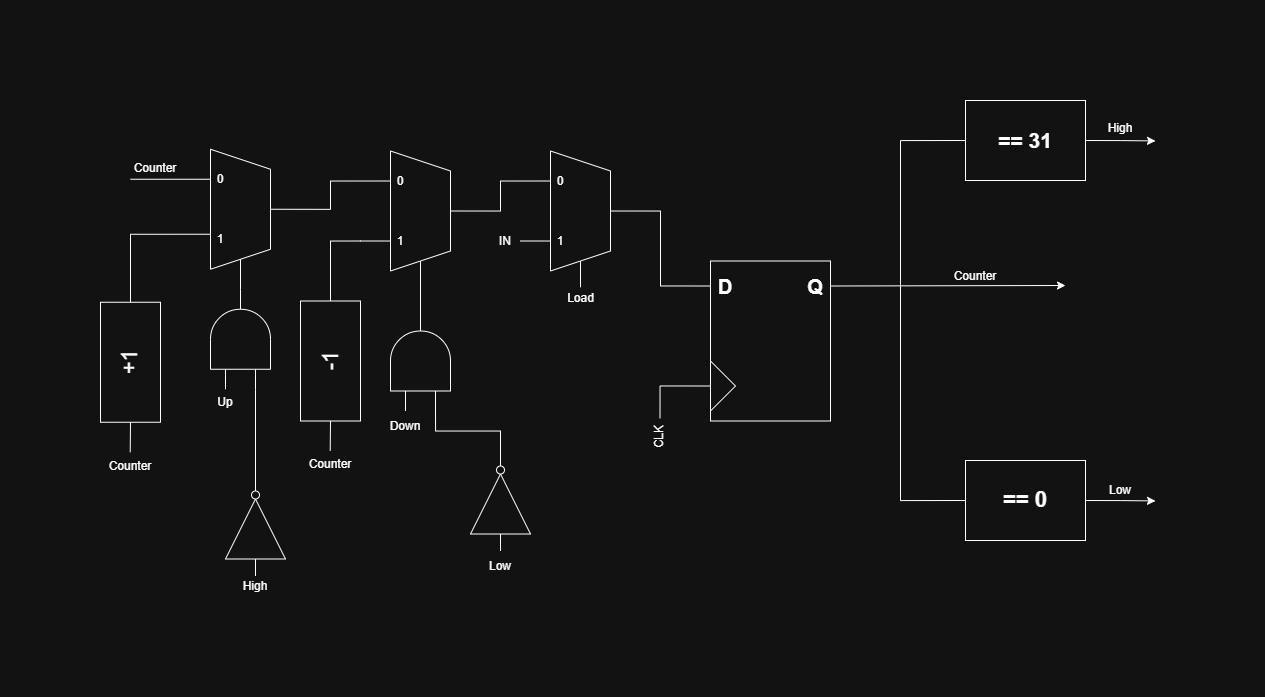

The diagram above was exported from draw.io. Its source (the exported page's mxGraphModel, read from the mxfile embedded in the PNG):
<mxGraphModel dx="2698" dy="1111" grid="1" gridSize="10" guides="1" tooltips="1" connect="1" arrows="1" fold="1" page="1" pageScale="1" pageWidth="850" pageHeight="1100" math="0" shadow="0">
  <root>
    <mxCell id="0" />
    <mxCell id="1" parent="0" />
    <mxCell id="oz4cff1iyjhcRqDF7mwR-1" parent="1" style="rounded=0;whiteSpace=wrap;html=1;" value="" vertex="1">
      <mxGeometry height="160" width="120" x="90" y="462.5" as="geometry" />
    </mxCell>
    <mxCell id="oz4cff1iyjhcRqDF7mwR-2" parent="1" style="triangle;whiteSpace=wrap;html=1;" value="" vertex="1">
      <mxGeometry height="50" width="25" x="90" y="562.5" as="geometry" />
    </mxCell>
    <mxCell id="oz4cff1iyjhcRqDF7mwR-3" parent="1" style="text;html=1;whiteSpace=wrap;strokeColor=none;fillColor=none;align=center;verticalAlign=middle;rounded=0;" value="&lt;b&gt;&lt;font style=&quot;font-size: 20px;&quot;&gt;D&lt;/font&gt;&lt;/b&gt;" vertex="1">
      <mxGeometry height="30" width="30" x="90" y="472.5" as="geometry" />
    </mxCell>
    <mxCell id="oz4cff1iyjhcRqDF7mwR-4" parent="1" style="text;html=1;whiteSpace=wrap;strokeColor=none;fillColor=none;align=center;verticalAlign=middle;rounded=0;" value="&lt;b&gt;&lt;font style=&quot;font-size: 20px;&quot;&gt;Q&lt;/font&gt;&lt;/b&gt;" vertex="1">
      <mxGeometry height="30" width="30" x="180" y="472.5" as="geometry" />
    </mxCell>
    <mxCell id="oz4cff1iyjhcRqDF7mwR-55" edge="1" parent="1" source="oz4cff1iyjhcRqDF7mwR-5" style="edgeStyle=orthogonalEdgeStyle;rounded=0;orthogonalLoop=1;jettySize=auto;html=1;exitX=1;exitY=0.5;exitDx=0;exitDy=0;">
      <mxGeometry relative="1" as="geometry">
        <mxPoint x="535" y="342.42857142857156" as="targetPoint" />
      </mxGeometry>
    </mxCell>
    <mxCell id="oz4cff1iyjhcRqDF7mwR-107" edge="1" parent="1" source="oz4cff1iyjhcRqDF7mwR-5" style="edgeStyle=orthogonalEdgeStyle;rounded=0;orthogonalLoop=1;jettySize=auto;html=1;exitX=0;exitY=0.5;exitDx=0;exitDy=0;endArrow=none;endFill=0;">
      <mxGeometry relative="1" as="geometry">
        <mxPoint x="280" y="487" as="targetPoint" />
      </mxGeometry>
    </mxCell>
    <mxCell id="oz4cff1iyjhcRqDF7mwR-5" parent="1" style="rounded=0;whiteSpace=wrap;html=1;" value="" vertex="1">
      <mxGeometry height="80" width="120" x="345" y="302" as="geometry" />
    </mxCell>
    <mxCell id="oz4cff1iyjhcRqDF7mwR-6" parent="1" style="text;html=1;whiteSpace=wrap;strokeColor=none;fillColor=none;align=center;verticalAlign=middle;rounded=0;" value="&lt;font style=&quot;font-size: 21px;&quot;&gt;&lt;b&gt;== 31&lt;/b&gt;&lt;/font&gt;" vertex="1">
      <mxGeometry height="35" width="60" x="375" y="324.5" as="geometry" />
    </mxCell>
    <mxCell id="oz4cff1iyjhcRqDF7mwR-54" edge="1" parent="1" source="oz4cff1iyjhcRqDF7mwR-8" style="edgeStyle=orthogonalEdgeStyle;rounded=0;orthogonalLoop=1;jettySize=auto;html=1;exitX=1;exitY=0.5;exitDx=0;exitDy=0;">
      <mxGeometry relative="1" as="geometry">
        <mxPoint x="535" y="702.4285714285716" as="targetPoint" />
      </mxGeometry>
    </mxCell>
    <mxCell id="oz4cff1iyjhcRqDF7mwR-108" edge="1" parent="1" source="oz4cff1iyjhcRqDF7mwR-8" style="edgeStyle=orthogonalEdgeStyle;rounded=0;orthogonalLoop=1;jettySize=auto;html=1;exitX=0;exitY=0.5;exitDx=0;exitDy=0;endArrow=none;endFill=0;">
      <mxGeometry relative="1" as="geometry">
        <mxPoint x="280" y="487" as="targetPoint" />
      </mxGeometry>
    </mxCell>
    <mxCell id="oz4cff1iyjhcRqDF7mwR-8" parent="1" style="rounded=0;whiteSpace=wrap;html=1;" value="" vertex="1">
      <mxGeometry height="80" width="120" x="345" y="662" as="geometry" />
    </mxCell>
    <mxCell id="oz4cff1iyjhcRqDF7mwR-9" parent="1" style="text;html=1;whiteSpace=wrap;strokeColor=none;fillColor=none;align=center;verticalAlign=middle;rounded=0;" value="&lt;b&gt;&lt;font style=&quot;font-size: 22px;&quot;&gt;== 0&lt;/font&gt;&lt;/b&gt;" vertex="1">
      <mxGeometry height="30" width="60" x="375" y="687" as="geometry" />
    </mxCell>
    <mxCell id="oz4cff1iyjhcRqDF7mwR-18" edge="1" parent="1" source="oz4cff1iyjhcRqDF7mwR-19" style="edgeStyle=orthogonalEdgeStyle;rounded=0;orthogonalLoop=1;jettySize=auto;html=1;endArrow=none;endFill=0;startArrow=none;startFill=0;entryX=0;entryY=0.5;entryDx=0;entryDy=0;" target="oz4cff1iyjhcRqDF7mwR-3">
      <mxGeometry relative="1" as="geometry">
        <mxPoint x="-64" y="492" as="targetPoint" />
      </mxGeometry>
    </mxCell>
    <mxCell id="oz4cff1iyjhcRqDF7mwR-19" parent="1" style="shape=trapezoid;perimeter=trapezoidPerimeter;whiteSpace=wrap;html=1;fixedSize=1;rotation=90;" value="" vertex="1">
      <mxGeometry height="60" width="120" x="-100" y="382.5" as="geometry" />
    </mxCell>
    <mxCell id="oz4cff1iyjhcRqDF7mwR-99" edge="1" parent="1" source="oz4cff1iyjhcRqDF7mwR-22" style="edgeStyle=orthogonalEdgeStyle;rounded=0;orthogonalLoop=1;jettySize=auto;html=1;exitX=0;exitY=0.5;exitDx=0;exitDy=0;entryX=0.5;entryY=0;entryDx=0;entryDy=0;endArrow=none;endFill=0;" target="oz4cff1iyjhcRqDF7mwR-35">
      <mxGeometry relative="1" as="geometry" />
    </mxCell>
    <mxCell id="oz4cff1iyjhcRqDF7mwR-22" parent="1" style="text;html=1;whiteSpace=wrap;strokeColor=none;fillColor=none;align=center;verticalAlign=middle;rounded=0;" value="0" vertex="1">
      <mxGeometry height="20" width="20" x="-70" y="372.5" as="geometry" />
    </mxCell>
    <mxCell id="oz4cff1iyjhcRqDF7mwR-96" edge="1" parent="1" source="oz4cff1iyjhcRqDF7mwR-23" style="edgeStyle=orthogonalEdgeStyle;rounded=0;orthogonalLoop=1;jettySize=auto;html=1;exitX=0;exitY=0.5;exitDx=0;exitDy=0;entryX=1;entryY=0.5;entryDx=0;entryDy=0;endArrow=none;endFill=0;" target="oz4cff1iyjhcRqDF7mwR-31">
      <mxGeometry relative="1" as="geometry" />
    </mxCell>
    <mxCell id="oz4cff1iyjhcRqDF7mwR-23" parent="1" style="text;html=1;whiteSpace=wrap;strokeColor=none;fillColor=none;align=center;verticalAlign=middle;rounded=0;" value="1" vertex="1">
      <mxGeometry height="20" width="20" x="-70" y="432.5" as="geometry" />
    </mxCell>
    <mxCell id="oz4cff1iyjhcRqDF7mwR-106" edge="1" parent="1" source="oz4cff1iyjhcRqDF7mwR-24" style="edgeStyle=orthogonalEdgeStyle;rounded=0;orthogonalLoop=1;jettySize=auto;html=1;exitX=0.5;exitY=0;exitDx=0;exitDy=0;entryX=1;entryY=0.5;entryDx=0;entryDy=0;endArrow=none;endFill=0;" target="oz4cff1iyjhcRqDF7mwR-19">
      <mxGeometry relative="1" as="geometry" />
    </mxCell>
    <mxCell id="oz4cff1iyjhcRqDF7mwR-24" parent="1" style="text;html=1;whiteSpace=wrap;strokeColor=none;fillColor=none;align=center;verticalAlign=middle;rounded=0;" value="Load" vertex="1">
      <mxGeometry height="22" width="35" x="-57.5" y="488.75" as="geometry" />
    </mxCell>
    <mxCell id="oz4cff1iyjhcRqDF7mwR-105" edge="1" parent="1" source="oz4cff1iyjhcRqDF7mwR-26" style="edgeStyle=orthogonalEdgeStyle;rounded=0;orthogonalLoop=1;jettySize=auto;html=1;exitX=0.5;exitY=0;exitDx=0;exitDy=0;entryX=0;entryY=0.5;entryDx=0;entryDy=0;endArrow=none;endFill=0;" target="oz4cff1iyjhcRqDF7mwR-2">
      <mxGeometry relative="1" as="geometry" />
    </mxCell>
    <mxCell id="oz4cff1iyjhcRqDF7mwR-26" parent="1" style="text;html=1;whiteSpace=wrap;strokeColor=none;fillColor=none;align=center;verticalAlign=middle;rounded=0;direction=south;rotation=-90;" value="CLK" vertex="1">
      <mxGeometry height="30" width="37.25" x="20.879999999999995" y="623.38" as="geometry" />
    </mxCell>
    <mxCell id="oz4cff1iyjhcRqDF7mwR-31" parent="1" style="text;html=1;whiteSpace=wrap;strokeColor=none;fillColor=none;align=center;verticalAlign=middle;rounded=0;" value="IN" vertex="1">
      <mxGeometry height="20" width="30" x="-130" y="432.5" as="geometry" />
    </mxCell>
    <mxCell id="oz4cff1iyjhcRqDF7mwR-35" parent="1" style="shape=trapezoid;perimeter=trapezoidPerimeter;whiteSpace=wrap;html=1;fixedSize=1;rotation=90;" value="" vertex="1">
      <mxGeometry height="60" width="120" x="-260" y="382.5" as="geometry" />
    </mxCell>
    <mxCell id="oz4cff1iyjhcRqDF7mwR-37" edge="1" parent="1" style="endArrow=none;html=1;rounded=0;" value="">
      <mxGeometry height="50" relative="1" width="50" as="geometry">
        <mxPoint x="-260" y="442.5" as="sourcePoint" />
        <mxPoint x="-230" y="442.5" as="targetPoint" />
      </mxGeometry>
    </mxCell>
    <mxCell id="oz4cff1iyjhcRqDF7mwR-38" parent="1" style="text;html=1;whiteSpace=wrap;strokeColor=none;fillColor=none;align=center;verticalAlign=middle;rounded=0;" value="0" vertex="1">
      <mxGeometry height="20" width="20" x="-230" y="372.5" as="geometry" />
    </mxCell>
    <mxCell id="oz4cff1iyjhcRqDF7mwR-39" parent="1" style="text;html=1;whiteSpace=wrap;strokeColor=none;fillColor=none;align=center;verticalAlign=middle;rounded=0;" value="1" vertex="1">
      <mxGeometry height="20" width="20" x="-230" y="432.5" as="geometry" />
    </mxCell>
    <mxCell id="oz4cff1iyjhcRqDF7mwR-44" edge="1" parent="1" source="oz4cff1iyjhcRqDF7mwR-43" style="edgeStyle=orthogonalEdgeStyle;rounded=0;orthogonalLoop=1;jettySize=auto;html=1;exitX=1;exitY=0.5;exitDx=0;exitDy=0;exitPerimeter=0;entryX=1;entryY=0.5;entryDx=0;entryDy=0;endArrow=none;endFill=0;" target="oz4cff1iyjhcRqDF7mwR-35">
      <mxGeometry relative="1" as="geometry" />
    </mxCell>
    <mxCell id="oz4cff1iyjhcRqDF7mwR-43" parent="1" style="verticalLabelPosition=bottom;shadow=0;dashed=0;align=center;html=1;verticalAlign=top;shape=mxgraph.electrical.logic_gates.logic_gate;operation=and;rotation=-90;" value="" vertex="1">
      <mxGeometry height="60" width="100" x="-250" y="532.5" as="geometry" />
    </mxCell>
    <mxCell id="oz4cff1iyjhcRqDF7mwR-46" parent="1" style="text;html=1;whiteSpace=wrap;strokeColor=none;fillColor=none;align=center;verticalAlign=middle;rounded=0;" value="Down" vertex="1">
      <mxGeometry height="10" width="30" x="-230" y="622.5" as="geometry" />
    </mxCell>
    <mxCell id="oz4cff1iyjhcRqDF7mwR-51" parent="1" style="verticalLabelPosition=bottom;shadow=0;dashed=0;align=center;html=1;verticalAlign=top;shape=mxgraph.electrical.logic_gates.inverter_2;rotation=-90;" value="" vertex="1">
      <mxGeometry height="60" width="100" x="-170" y="672.5" as="geometry" />
    </mxCell>
    <mxCell id="oz4cff1iyjhcRqDF7mwR-53" edge="1" parent="1" source="oz4cff1iyjhcRqDF7mwR-51" style="edgeStyle=orthogonalEdgeStyle;rounded=0;orthogonalLoop=1;jettySize=auto;html=1;exitX=1;exitY=0.5;exitDx=0;exitDy=0;exitPerimeter=0;entryX=0;entryY=0.75;entryDx=0;entryDy=0;entryPerimeter=0;endArrow=none;endFill=0;" target="oz4cff1iyjhcRqDF7mwR-43">
      <mxGeometry relative="1" as="geometry" />
    </mxCell>
    <mxCell id="oz4cff1iyjhcRqDF7mwR-56" parent="1" style="text;html=1;whiteSpace=wrap;strokeColor=none;fillColor=none;align=center;verticalAlign=middle;rounded=0;" value="High" vertex="1">
      <mxGeometry height="10" width="30" x="485" y="324.5" as="geometry" />
    </mxCell>
    <mxCell id="oz4cff1iyjhcRqDF7mwR-57" parent="1" style="text;html=1;whiteSpace=wrap;strokeColor=none;fillColor=none;align=center;verticalAlign=middle;rounded=0;" value="Low" vertex="1">
      <mxGeometry height="10" width="30" x="485" y="687" as="geometry" />
    </mxCell>
    <mxCell id="oz4cff1iyjhcRqDF7mwR-59" parent="1" style="text;html=1;whiteSpace=wrap;strokeColor=none;fillColor=none;align=center;verticalAlign=middle;rounded=0;" value="Low" vertex="1">
      <mxGeometry height="20" width="30" x="-135" y="757.5" as="geometry" />
    </mxCell>
    <mxCell id="oz4cff1iyjhcRqDF7mwR-62" edge="1" parent="1" source="oz4cff1iyjhcRqDF7mwR-4" style="endArrow=classic;html=1;rounded=0;exitX=1;exitY=0.5;exitDx=0;exitDy=0;" value="">
      <mxGeometry height="50" relative="1" width="50" as="geometry">
        <Array as="points" />
        <mxPoint x="265" y="487.21000000000004" as="sourcePoint" />
        <mxPoint x="445" y="487" as="targetPoint" />
      </mxGeometry>
    </mxCell>
    <mxCell id="oz4cff1iyjhcRqDF7mwR-63" parent="1" style="text;html=1;whiteSpace=wrap;strokeColor=none;fillColor=none;align=center;verticalAlign=middle;rounded=0;" value="Counter" vertex="1">
      <mxGeometry height="12.5" width="40" x="335" y="472" as="geometry" />
    </mxCell>
    <mxCell id="oz4cff1iyjhcRqDF7mwR-66" edge="1" parent="1" source="oz4cff1iyjhcRqDF7mwR-65" style="edgeStyle=orthogonalEdgeStyle;rounded=0;orthogonalLoop=1;jettySize=auto;html=1;exitX=1;exitY=0.5;exitDx=0;exitDy=0;endArrow=none;endFill=0;">
      <mxGeometry relative="1" as="geometry">
        <Array as="points">
          <mxPoint x="-290" y="442.75" />
        </Array>
        <mxPoint x="-260" y="442.5" as="targetPoint" />
      </mxGeometry>
    </mxCell>
    <mxCell id="oz4cff1iyjhcRqDF7mwR-68" edge="1" parent="1" source="oz4cff1iyjhcRqDF7mwR-65" style="edgeStyle=orthogonalEdgeStyle;rounded=0;orthogonalLoop=1;jettySize=auto;html=1;exitX=0;exitY=0.5;exitDx=0;exitDy=0;endArrow=none;endFill=0;">
      <mxGeometry relative="1" as="geometry">
        <mxPoint x="-290.2857142857142" y="652.4999999999998" as="targetPoint" />
      </mxGeometry>
    </mxCell>
    <mxCell id="oz4cff1iyjhcRqDF7mwR-65" parent="1" style="rounded=0;whiteSpace=wrap;html=1;rotation=-90;" value="&lt;font style=&quot;font-size: 22px;&quot;&gt;-1&lt;/font&gt;" vertex="1">
      <mxGeometry height="60" width="120" x="-350" y="532.5" as="geometry" />
    </mxCell>
    <mxCell id="oz4cff1iyjhcRqDF7mwR-70" parent="1" style="text;html=1;whiteSpace=wrap;strokeColor=none;fillColor=none;align=center;verticalAlign=middle;rounded=0;" value="Counter" vertex="1">
      <mxGeometry height="12.5" width="40" x="-310" y="660" as="geometry" />
    </mxCell>
    <mxCell id="oz4cff1iyjhcRqDF7mwR-100" edge="1" parent="1" source="oz4cff1iyjhcRqDF7mwR-73" style="edgeStyle=orthogonalEdgeStyle;rounded=0;orthogonalLoop=1;jettySize=auto;html=1;exitX=0.5;exitY=0;exitDx=0;exitDy=0;entryX=0;entryY=0.5;entryDx=0;entryDy=0;endArrow=none;endFill=0;" target="oz4cff1iyjhcRqDF7mwR-38">
      <mxGeometry relative="1" as="geometry" />
    </mxCell>
    <mxCell id="oz4cff1iyjhcRqDF7mwR-73" parent="1" style="shape=trapezoid;perimeter=trapezoidPerimeter;whiteSpace=wrap;html=1;fixedSize=1;rotation=90;" value="" vertex="1">
      <mxGeometry height="60" width="120" x="-440" y="380.75" as="geometry" />
    </mxCell>
    <mxCell id="oz4cff1iyjhcRqDF7mwR-74" edge="1" parent="1" source="oz4cff1iyjhcRqDF7mwR-94" style="endArrow=none;html=1;rounded=0;exitX=0;exitY=1;exitDx=0;exitDy=0;" value="">
      <mxGeometry height="50" relative="1" width="50" as="geometry">
        <mxPoint x="-440" y="380.75" as="sourcePoint" />
        <mxPoint x="-410" y="380.75" as="targetPoint" />
      </mxGeometry>
    </mxCell>
    <mxCell id="oz4cff1iyjhcRqDF7mwR-76" parent="1" style="text;html=1;whiteSpace=wrap;strokeColor=none;fillColor=none;align=center;verticalAlign=middle;rounded=0;" value="0" vertex="1">
      <mxGeometry height="20" width="20" x="-410" y="370.75" as="geometry" />
    </mxCell>
    <mxCell id="oz4cff1iyjhcRqDF7mwR-77" parent="1" style="text;html=1;whiteSpace=wrap;strokeColor=none;fillColor=none;align=center;verticalAlign=middle;rounded=0;" value="1" vertex="1">
      <mxGeometry height="20" width="20" x="-410" y="430.75" as="geometry" />
    </mxCell>
    <mxCell id="oz4cff1iyjhcRqDF7mwR-80" edge="1" parent="1" source="oz4cff1iyjhcRqDF7mwR-79" style="edgeStyle=orthogonalEdgeStyle;rounded=0;orthogonalLoop=1;jettySize=auto;html=1;exitX=1;exitY=0.5;exitDx=0;exitDy=0;exitPerimeter=0;entryX=1;entryY=0.5;entryDx=0;entryDy=0;endArrow=none;endFill=0;" target="oz4cff1iyjhcRqDF7mwR-73">
      <mxGeometry relative="1" as="geometry" />
    </mxCell>
    <mxCell id="oz4cff1iyjhcRqDF7mwR-79" parent="1" style="verticalLabelPosition=bottom;shadow=0;dashed=0;align=center;html=1;verticalAlign=top;shape=mxgraph.electrical.logic_gates.logic_gate;operation=and;rotation=-90;" value="" vertex="1">
      <mxGeometry height="60" width="100" x="-430" y="510.75" as="geometry" />
    </mxCell>
    <mxCell id="oz4cff1iyjhcRqDF7mwR-81" parent="1" style="text;html=1;whiteSpace=wrap;strokeColor=none;fillColor=none;align=center;verticalAlign=middle;rounded=0;" value="Up" vertex="1">
      <mxGeometry height="15" width="30" x="-410" y="596.25" as="geometry" />
    </mxCell>
    <mxCell id="oz4cff1iyjhcRqDF7mwR-82" parent="1" style="verticalLabelPosition=bottom;shadow=0;dashed=0;align=center;html=1;verticalAlign=top;shape=mxgraph.electrical.logic_gates.inverter_2;rotation=-90;" value="" vertex="1">
      <mxGeometry height="60" width="100" x="-415" y="697.5" as="geometry" />
    </mxCell>
    <mxCell id="oz4cff1iyjhcRqDF7mwR-83" parent="1" style="text;html=1;whiteSpace=wrap;strokeColor=none;fillColor=none;align=center;verticalAlign=middle;rounded=0;" value="High" vertex="1">
      <mxGeometry height="20" width="30" x="-380" y="777.5" as="geometry" />
    </mxCell>
    <mxCell id="oz4cff1iyjhcRqDF7mwR-84" edge="1" parent="1" source="oz4cff1iyjhcRqDF7mwR-82" style="edgeStyle=orthogonalEdgeStyle;rounded=0;orthogonalLoop=1;jettySize=auto;html=1;exitX=1;exitY=0.5;exitDx=0;exitDy=0;exitPerimeter=0;entryX=0;entryY=0.75;entryDx=0;entryDy=0;entryPerimeter=0;endArrow=none;endFill=0;" target="oz4cff1iyjhcRqDF7mwR-79">
      <mxGeometry relative="1" as="geometry" />
    </mxCell>
    <mxCell id="oz4cff1iyjhcRqDF7mwR-90" edge="1" parent="1" source="oz4cff1iyjhcRqDF7mwR-91" style="edgeStyle=orthogonalEdgeStyle;rounded=0;orthogonalLoop=1;jettySize=auto;html=1;exitX=0;exitY=0.5;exitDx=0;exitDy=0;endArrow=none;endFill=0;">
      <mxGeometry relative="1" as="geometry">
        <mxPoint x="-490.2857142857142" y="653.7499999999998" as="targetPoint" />
      </mxGeometry>
    </mxCell>
    <mxCell id="oz4cff1iyjhcRqDF7mwR-93" edge="1" parent="1" source="oz4cff1iyjhcRqDF7mwR-91" style="edgeStyle=orthogonalEdgeStyle;rounded=0;orthogonalLoop=1;jettySize=auto;html=1;exitX=1;exitY=0.5;exitDx=0;exitDy=0;entryX=0;entryY=0.25;entryDx=0;entryDy=0;endArrow=none;endFill=0;" target="oz4cff1iyjhcRqDF7mwR-77">
      <mxGeometry relative="1" as="geometry" />
    </mxCell>
    <mxCell id="oz4cff1iyjhcRqDF7mwR-91" parent="1" style="rounded=0;whiteSpace=wrap;html=1;rotation=-90;" value="&lt;font style=&quot;font-size: 22px;&quot;&gt;+1&lt;/font&gt;" vertex="1">
      <mxGeometry height="60" width="120" x="-550" y="533.75" as="geometry" />
    </mxCell>
    <mxCell id="oz4cff1iyjhcRqDF7mwR-92" parent="1" style="text;html=1;whiteSpace=wrap;strokeColor=none;fillColor=none;align=center;verticalAlign=middle;rounded=0;" value="Counter" vertex="1">
      <mxGeometry height="12.5" width="40" x="-510" y="661.25" as="geometry" />
    </mxCell>
    <mxCell id="oz4cff1iyjhcRqDF7mwR-94" parent="1" style="text;html=1;whiteSpace=wrap;strokeColor=none;fillColor=none;align=center;verticalAlign=middle;rounded=0;" value="Counter" vertex="1">
      <mxGeometry height="21.25" width="50" x="-490" y="359.5" as="geometry" />
    </mxCell>
    <mxCell id="oz4cff1iyjhcRqDF7mwR-104" edge="1" parent="1" source="oz4cff1iyjhcRqDF7mwR-83" style="edgeStyle=orthogonalEdgeStyle;rounded=0;orthogonalLoop=1;jettySize=auto;html=1;exitX=0.5;exitY=0;exitDx=0;exitDy=0;entryX=0;entryY=0.5;entryDx=0;entryDy=0;entryPerimeter=0;endArrow=none;endFill=0;" target="oz4cff1iyjhcRqDF7mwR-82">
      <mxGeometry relative="1" as="geometry" />
    </mxCell>
  </root>
</mxGraphModel>